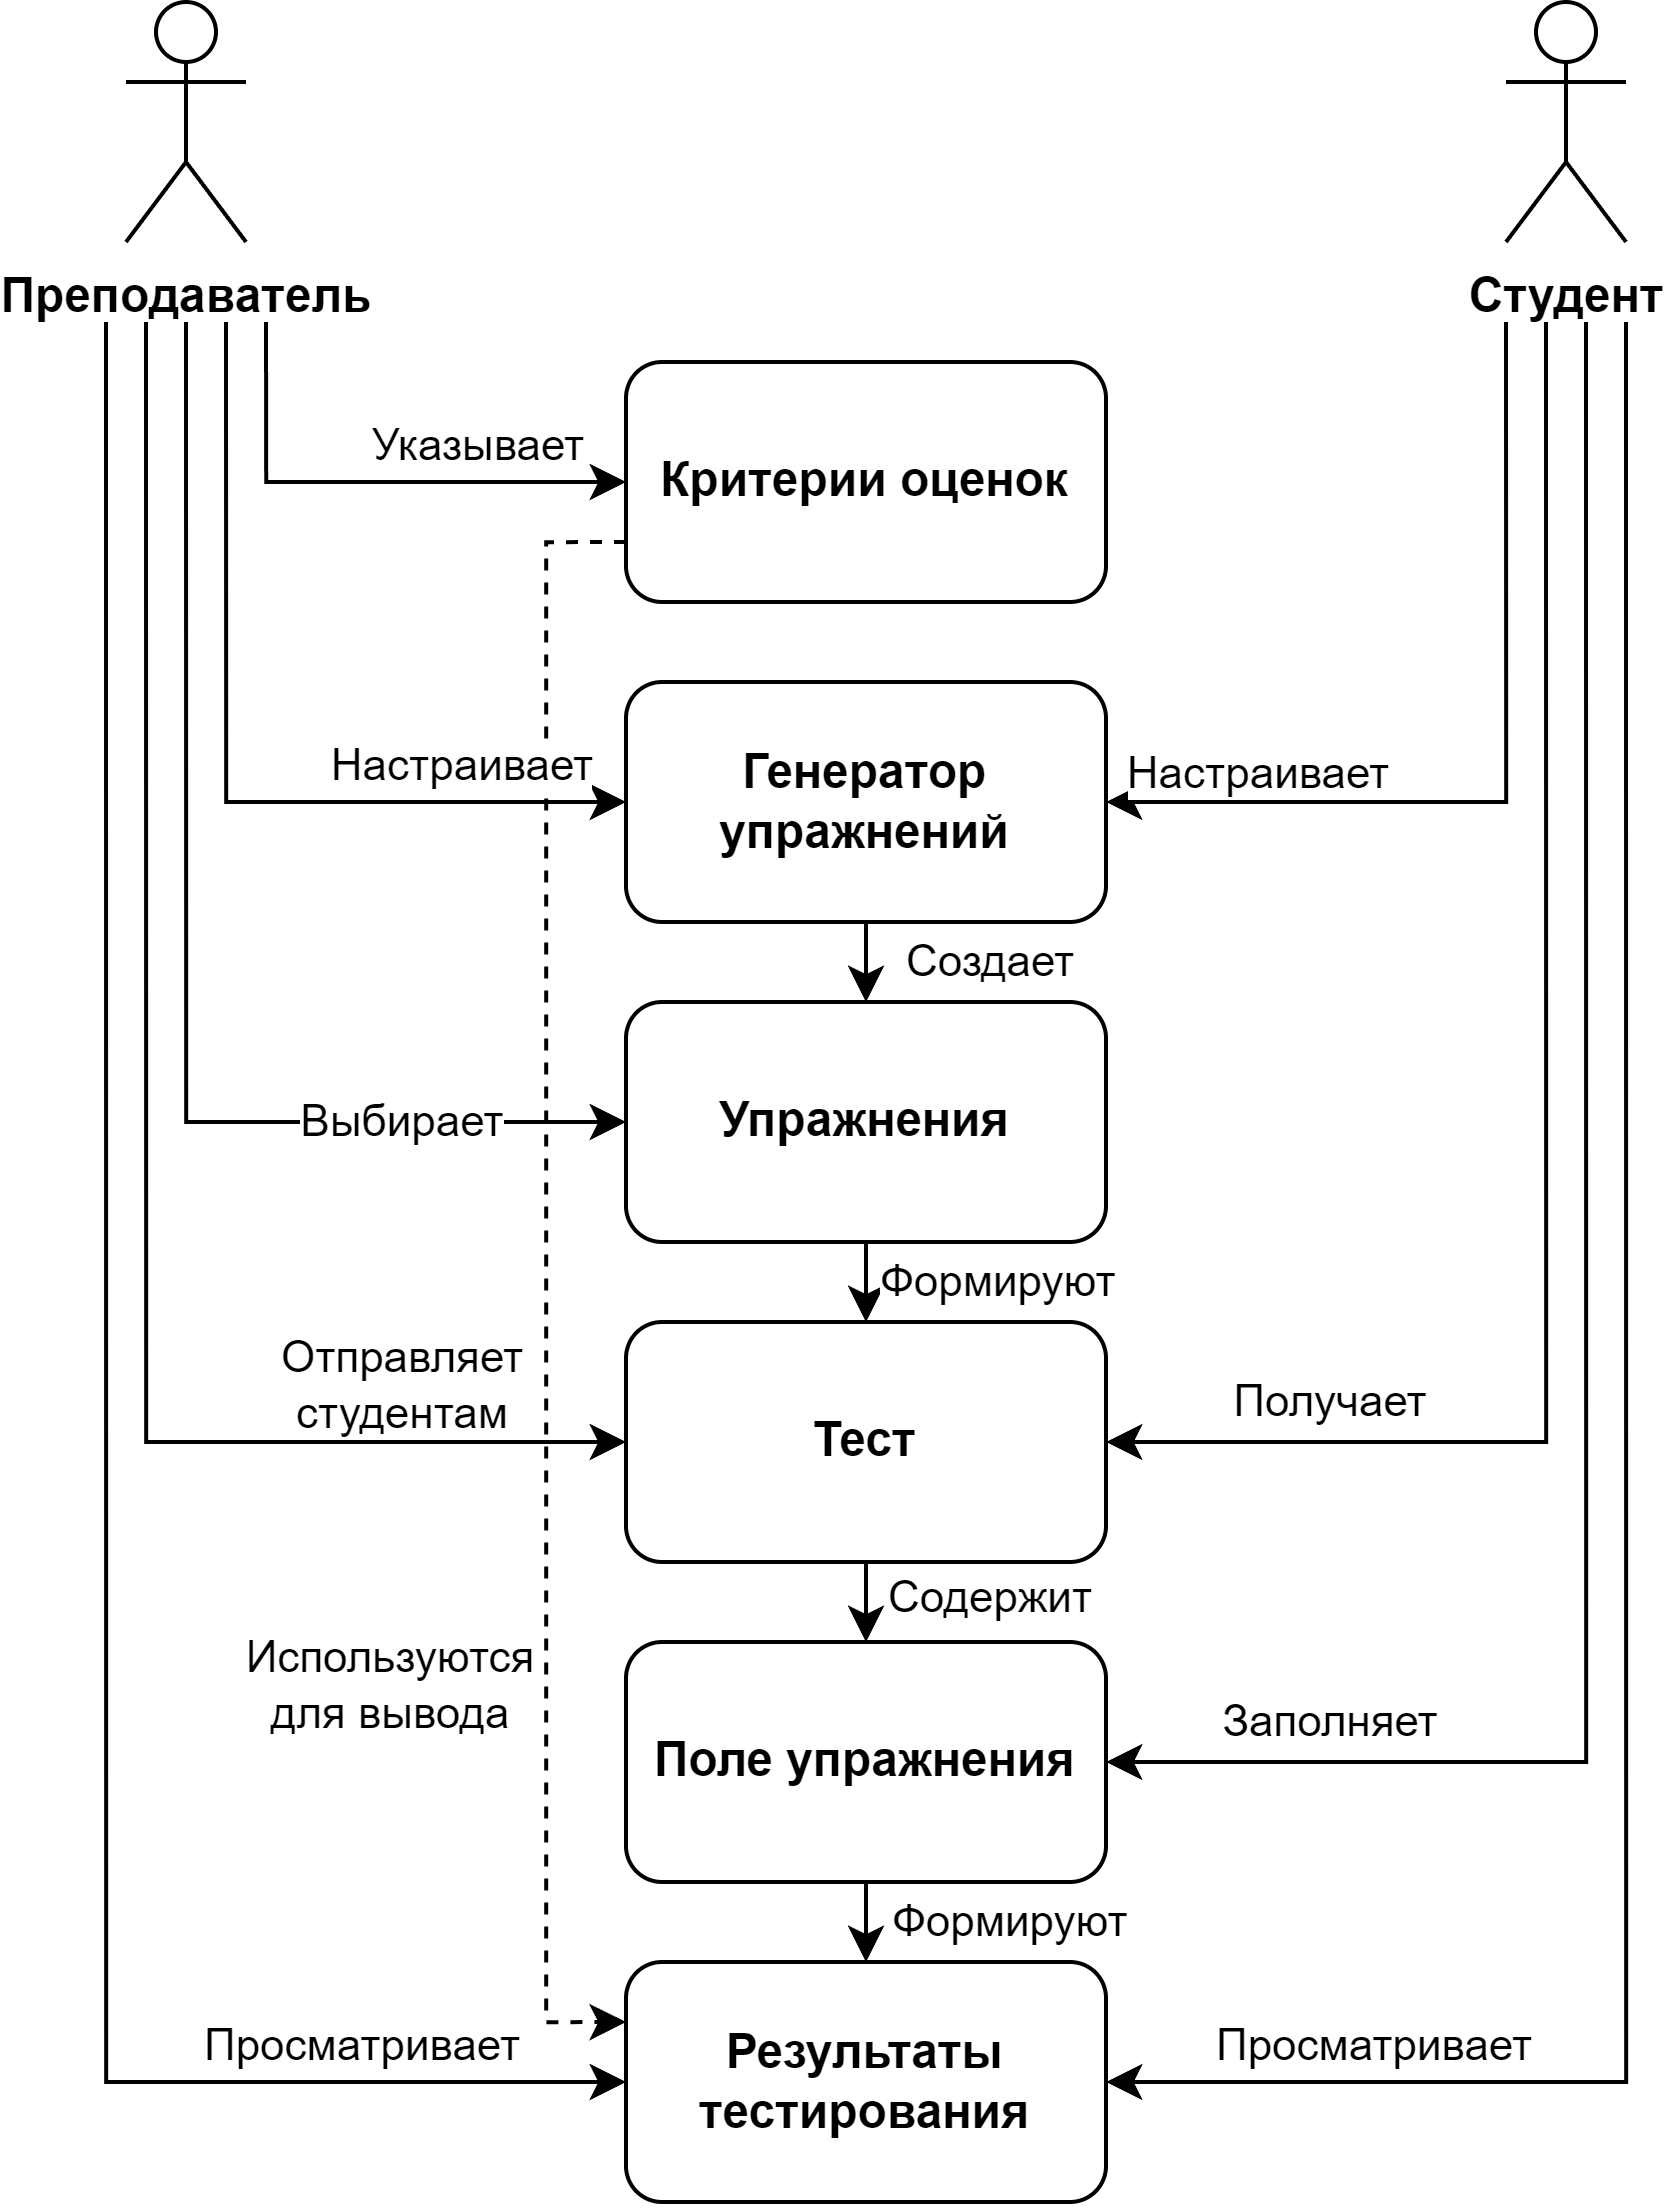

The diagram above was exported from draw.io. Its source (the exported page's mxGraphModel, read from the mxfile embedded in the PNG):
<mxGraphModel dx="1105" dy="620" grid="1" gridSize="10" guides="1" tooltips="1" connect="1" arrows="1" fold="1" page="1" pageScale="1" pageWidth="827" pageHeight="1169" math="0" shadow="0">
  <root>
    <mxCell id="0" />
    <mxCell id="1" parent="0" />
    <mxCell id="5jPX9nh4GCpduCWvJ7Wr-9" style="edgeStyle=orthogonalEdgeStyle;rounded=0;orthogonalLoop=1;jettySize=auto;html=1;entryX=0;entryY=0.5;entryDx=0;entryDy=0;" edge="1" parent="1" target="5jPX9nh4GCpduCWvJ7Wr-3">
      <mxGeometry relative="1" as="geometry">
        <mxPoint x="270" y="150" as="sourcePoint" />
        <Array as="points">
          <mxPoint x="270" y="190" />
        </Array>
      </mxGeometry>
    </mxCell>
    <mxCell id="5jPX9nh4GCpduCWvJ7Wr-13" value="Указывает" style="edgeLabel;html=1;align=center;verticalAlign=middle;resizable=0;points=[];" vertex="1" connectable="0" parent="5jPX9nh4GCpduCWvJ7Wr-9">
      <mxGeometry x="0.2438" relative="1" as="geometry">
        <mxPoint x="11" y="-10" as="offset" />
      </mxGeometry>
    </mxCell>
    <mxCell id="5jPX9nh4GCpduCWvJ7Wr-1" value="Преподаватель" style="shape=umlActor;verticalLabelPosition=bottom;verticalAlign=top;html=1;outlineConnect=0;fontStyle=1" vertex="1" parent="1">
      <mxGeometry x="235" y="70" width="30" height="60" as="geometry" />
    </mxCell>
    <mxCell id="5jPX9nh4GCpduCWvJ7Wr-2" value="Студент" style="shape=umlActor;verticalLabelPosition=bottom;verticalAlign=top;html=1;outlineConnect=0;fontStyle=1" vertex="1" parent="1">
      <mxGeometry x="580" y="70" width="30" height="60" as="geometry" />
    </mxCell>
    <mxCell id="5jPX9nh4GCpduCWvJ7Wr-33" style="edgeStyle=orthogonalEdgeStyle;rounded=0;orthogonalLoop=1;jettySize=auto;html=1;exitX=0;exitY=0.75;exitDx=0;exitDy=0;entryX=0;entryY=0.25;entryDx=0;entryDy=0;dashed=1;" edge="1" parent="1" source="5jPX9nh4GCpduCWvJ7Wr-3" target="5jPX9nh4GCpduCWvJ7Wr-8">
      <mxGeometry relative="1" as="geometry" />
    </mxCell>
    <mxCell id="5jPX9nh4GCpduCWvJ7Wr-34" value="Используются&lt;br&gt;для вывода" style="edgeLabel;html=1;align=center;verticalAlign=middle;resizable=0;points=[];" vertex="1" connectable="0" parent="5jPX9nh4GCpduCWvJ7Wr-33">
      <mxGeometry x="0.1728" y="-2" relative="1" as="geometry">
        <mxPoint x="-38" y="65" as="offset" />
      </mxGeometry>
    </mxCell>
    <mxCell id="5jPX9nh4GCpduCWvJ7Wr-3" value="Критерии оценок" style="rounded=1;whiteSpace=wrap;html=1;fontStyle=1" vertex="1" parent="1">
      <mxGeometry x="360" y="160" width="120" height="60" as="geometry" />
    </mxCell>
    <mxCell id="5jPX9nh4GCpduCWvJ7Wr-17" style="edgeStyle=orthogonalEdgeStyle;rounded=0;orthogonalLoop=1;jettySize=auto;html=1;exitX=0.5;exitY=1;exitDx=0;exitDy=0;entryX=0.5;entryY=0;entryDx=0;entryDy=0;" edge="1" parent="1" source="5jPX9nh4GCpduCWvJ7Wr-4" target="5jPX9nh4GCpduCWvJ7Wr-5">
      <mxGeometry relative="1" as="geometry" />
    </mxCell>
    <mxCell id="5jPX9nh4GCpduCWvJ7Wr-18" value="Создает" style="edgeLabel;html=1;align=center;verticalAlign=middle;resizable=0;points=[];" vertex="1" connectable="0" parent="5jPX9nh4GCpduCWvJ7Wr-17">
      <mxGeometry x="-0.05" relative="1" as="geometry">
        <mxPoint x="30" as="offset" />
      </mxGeometry>
    </mxCell>
    <mxCell id="5jPX9nh4GCpduCWvJ7Wr-4" value="Генератор упражнений" style="rounded=1;whiteSpace=wrap;html=1;fontStyle=1" vertex="1" parent="1">
      <mxGeometry x="360" y="240" width="120" height="60" as="geometry" />
    </mxCell>
    <mxCell id="5jPX9nh4GCpduCWvJ7Wr-19" style="edgeStyle=orthogonalEdgeStyle;rounded=0;orthogonalLoop=1;jettySize=auto;html=1;exitX=0.5;exitY=1;exitDx=0;exitDy=0;entryX=0.5;entryY=0;entryDx=0;entryDy=0;" edge="1" parent="1" source="5jPX9nh4GCpduCWvJ7Wr-5" target="5jPX9nh4GCpduCWvJ7Wr-6">
      <mxGeometry relative="1" as="geometry" />
    </mxCell>
    <mxCell id="5jPX9nh4GCpduCWvJ7Wr-20" value="Формируют" style="edgeLabel;html=1;align=center;verticalAlign=middle;resizable=0;points=[];" vertex="1" connectable="0" parent="5jPX9nh4GCpduCWvJ7Wr-19">
      <mxGeometry x="-0.2167" y="1" relative="1" as="geometry">
        <mxPoint x="31" y="2" as="offset" />
      </mxGeometry>
    </mxCell>
    <mxCell id="5jPX9nh4GCpduCWvJ7Wr-5" value="Упражнения" style="rounded=1;whiteSpace=wrap;html=1;fontStyle=1" vertex="1" parent="1">
      <mxGeometry x="360" y="320" width="120" height="60" as="geometry" />
    </mxCell>
    <mxCell id="5jPX9nh4GCpduCWvJ7Wr-21" style="edgeStyle=orthogonalEdgeStyle;rounded=0;orthogonalLoop=1;jettySize=auto;html=1;exitX=0.5;exitY=1;exitDx=0;exitDy=0;entryX=0.5;entryY=0;entryDx=0;entryDy=0;" edge="1" parent="1" source="5jPX9nh4GCpduCWvJ7Wr-6" target="5jPX9nh4GCpduCWvJ7Wr-7">
      <mxGeometry relative="1" as="geometry" />
    </mxCell>
    <mxCell id="5jPX9nh4GCpduCWvJ7Wr-22" value="Содержит" style="edgeLabel;html=1;align=center;verticalAlign=middle;resizable=0;points=[];" vertex="1" connectable="0" parent="5jPX9nh4GCpduCWvJ7Wr-21">
      <mxGeometry x="-0.1333" y="2" relative="1" as="geometry">
        <mxPoint x="28" as="offset" />
      </mxGeometry>
    </mxCell>
    <mxCell id="5jPX9nh4GCpduCWvJ7Wr-6" value="Тест" style="rounded=1;whiteSpace=wrap;html=1;fontStyle=1" vertex="1" parent="1">
      <mxGeometry x="360" y="400" width="120" height="60" as="geometry" />
    </mxCell>
    <mxCell id="5jPX9nh4GCpduCWvJ7Wr-41" style="edgeStyle=orthogonalEdgeStyle;rounded=0;orthogonalLoop=1;jettySize=auto;html=1;exitX=0.5;exitY=1;exitDx=0;exitDy=0;entryX=0.5;entryY=0;entryDx=0;entryDy=0;" edge="1" parent="1" source="5jPX9nh4GCpduCWvJ7Wr-7" target="5jPX9nh4GCpduCWvJ7Wr-8">
      <mxGeometry relative="1" as="geometry" />
    </mxCell>
    <mxCell id="5jPX9nh4GCpduCWvJ7Wr-42" value="Формируют" style="edgeLabel;html=1;align=center;verticalAlign=middle;resizable=0;points=[];" vertex="1" connectable="0" parent="5jPX9nh4GCpduCWvJ7Wr-41">
      <mxGeometry x="-0.34" y="-4" relative="1" as="geometry">
        <mxPoint x="39" y="3" as="offset" />
      </mxGeometry>
    </mxCell>
    <mxCell id="5jPX9nh4GCpduCWvJ7Wr-7" value="Поле упражнения" style="rounded=1;whiteSpace=wrap;html=1;fontStyle=1" vertex="1" parent="1">
      <mxGeometry x="360" y="480" width="120" height="60" as="geometry" />
    </mxCell>
    <mxCell id="5jPX9nh4GCpduCWvJ7Wr-8" value="Результаты тестирования" style="rounded=1;whiteSpace=wrap;html=1;fontStyle=1" vertex="1" parent="1">
      <mxGeometry x="360" y="560" width="120" height="60" as="geometry" />
    </mxCell>
    <mxCell id="5jPX9nh4GCpduCWvJ7Wr-10" style="edgeStyle=orthogonalEdgeStyle;rounded=0;orthogonalLoop=1;jettySize=auto;html=1;entryX=0;entryY=0.5;entryDx=0;entryDy=0;" edge="1" parent="1" target="5jPX9nh4GCpduCWvJ7Wr-4">
      <mxGeometry relative="1" as="geometry">
        <mxPoint x="260" y="150" as="sourcePoint" />
        <mxPoint x="360" y="190" as="targetPoint" />
        <Array as="points">
          <mxPoint x="260" y="270" />
        </Array>
      </mxGeometry>
    </mxCell>
    <mxCell id="5jPX9nh4GCpduCWvJ7Wr-14" value="Настраивает" style="edgeLabel;html=1;align=center;verticalAlign=middle;resizable=0;points=[];" vertex="1" connectable="0" parent="5jPX9nh4GCpduCWvJ7Wr-10">
      <mxGeometry x="0.5027" y="1" relative="1" as="geometry">
        <mxPoint x="13" y="-9" as="offset" />
      </mxGeometry>
    </mxCell>
    <mxCell id="5jPX9nh4GCpduCWvJ7Wr-11" style="edgeStyle=orthogonalEdgeStyle;rounded=0;orthogonalLoop=1;jettySize=auto;html=1;entryX=0;entryY=0.5;entryDx=0;entryDy=0;" edge="1" parent="1" target="5jPX9nh4GCpduCWvJ7Wr-5">
      <mxGeometry relative="1" as="geometry">
        <mxPoint x="250" y="150" as="sourcePoint" />
        <mxPoint x="360" y="270" as="targetPoint" />
        <Array as="points">
          <mxPoint x="250" y="350" />
        </Array>
      </mxGeometry>
    </mxCell>
    <mxCell id="5jPX9nh4GCpduCWvJ7Wr-16" value="Выбирает" style="edgeLabel;html=1;align=center;verticalAlign=middle;resizable=0;points=[];" vertex="1" connectable="0" parent="5jPX9nh4GCpduCWvJ7Wr-11">
      <mxGeometry x="0.6343" y="1" relative="1" as="geometry">
        <mxPoint as="offset" />
      </mxGeometry>
    </mxCell>
    <mxCell id="5jPX9nh4GCpduCWvJ7Wr-12" style="edgeStyle=orthogonalEdgeStyle;rounded=0;orthogonalLoop=1;jettySize=auto;html=1;entryX=0;entryY=0.5;entryDx=0;entryDy=0;" edge="1" parent="1" target="5jPX9nh4GCpduCWvJ7Wr-6">
      <mxGeometry relative="1" as="geometry">
        <mxPoint x="240" y="150" as="sourcePoint" />
        <mxPoint x="340" y="400" as="targetPoint" />
        <Array as="points">
          <mxPoint x="240" y="430" />
        </Array>
      </mxGeometry>
    </mxCell>
    <mxCell id="5jPX9nh4GCpduCWvJ7Wr-23" value="Отправляет&lt;br&gt;студентам" style="edgeLabel;html=1;align=center;verticalAlign=middle;resizable=0;points=[];" vertex="1" connectable="0" parent="5jPX9nh4GCpduCWvJ7Wr-12">
      <mxGeometry x="0.7186" y="2" relative="1" as="geometry">
        <mxPoint y="-13" as="offset" />
      </mxGeometry>
    </mxCell>
    <mxCell id="5jPX9nh4GCpduCWvJ7Wr-24" style="edgeStyle=orthogonalEdgeStyle;rounded=0;orthogonalLoop=1;jettySize=auto;html=1;entryX=0;entryY=0.5;entryDx=0;entryDy=0;" edge="1" parent="1" target="5jPX9nh4GCpduCWvJ7Wr-8">
      <mxGeometry relative="1" as="geometry">
        <mxPoint x="230" y="150" as="sourcePoint" />
        <mxPoint x="350" y="430" as="targetPoint" />
        <Array as="points">
          <mxPoint x="230" y="590" />
        </Array>
      </mxGeometry>
    </mxCell>
    <mxCell id="5jPX9nh4GCpduCWvJ7Wr-25" value="Просматривает" style="edgeLabel;html=1;align=center;verticalAlign=middle;resizable=0;points=[];" vertex="1" connectable="0" parent="5jPX9nh4GCpduCWvJ7Wr-24">
      <mxGeometry x="0.7186" y="2" relative="1" as="geometry">
        <mxPoint x="14" y="-8" as="offset" />
      </mxGeometry>
    </mxCell>
    <mxCell id="5jPX9nh4GCpduCWvJ7Wr-28" style="edgeStyle=orthogonalEdgeStyle;rounded=0;orthogonalLoop=1;jettySize=auto;html=1;entryX=1;entryY=0.5;entryDx=0;entryDy=0;" edge="1" parent="1" target="5jPX9nh4GCpduCWvJ7Wr-4">
      <mxGeometry relative="1" as="geometry">
        <mxPoint x="580" y="150" as="sourcePoint" />
        <mxPoint x="660" y="270" as="targetPoint" />
        <Array as="points">
          <mxPoint x="580" y="270" />
        </Array>
      </mxGeometry>
    </mxCell>
    <mxCell id="5jPX9nh4GCpduCWvJ7Wr-29" value="Настраивает" style="edgeLabel;html=1;align=center;verticalAlign=middle;resizable=0;points=[];" vertex="1" connectable="0" parent="5jPX9nh4GCpduCWvJ7Wr-28">
      <mxGeometry x="0.5027" y="1" relative="1" as="geometry">
        <mxPoint x="-17" y="-9" as="offset" />
      </mxGeometry>
    </mxCell>
    <mxCell id="5jPX9nh4GCpduCWvJ7Wr-35" style="edgeStyle=orthogonalEdgeStyle;rounded=0;orthogonalLoop=1;jettySize=auto;html=1;entryX=1;entryY=0.5;entryDx=0;entryDy=0;" edge="1" parent="1" target="5jPX9nh4GCpduCWvJ7Wr-6">
      <mxGeometry relative="1" as="geometry">
        <mxPoint x="590" y="150" as="sourcePoint" />
        <mxPoint x="480" y="430" as="targetPoint" />
        <Array as="points">
          <mxPoint x="590" y="430" />
        </Array>
      </mxGeometry>
    </mxCell>
    <mxCell id="5jPX9nh4GCpduCWvJ7Wr-36" value="Получает" style="edgeLabel;html=1;align=center;verticalAlign=middle;resizable=0;points=[];" vertex="1" connectable="0" parent="5jPX9nh4GCpduCWvJ7Wr-35">
      <mxGeometry x="0.7186" y="2" relative="1" as="geometry">
        <mxPoint y="-13" as="offset" />
      </mxGeometry>
    </mxCell>
    <mxCell id="5jPX9nh4GCpduCWvJ7Wr-37" style="edgeStyle=orthogonalEdgeStyle;rounded=0;orthogonalLoop=1;jettySize=auto;html=1;entryX=1;entryY=0.5;entryDx=0;entryDy=0;" edge="1" parent="1" target="5jPX9nh4GCpduCWvJ7Wr-7">
      <mxGeometry relative="1" as="geometry">
        <mxPoint x="600" y="150" as="sourcePoint" />
        <mxPoint x="480" y="510" as="targetPoint" />
        <Array as="points">
          <mxPoint x="600" y="510" />
        </Array>
      </mxGeometry>
    </mxCell>
    <mxCell id="5jPX9nh4GCpduCWvJ7Wr-38" value="Заполняет" style="edgeLabel;html=1;align=center;verticalAlign=middle;resizable=0;points=[];" vertex="1" connectable="0" parent="5jPX9nh4GCpduCWvJ7Wr-37">
      <mxGeometry x="0.7186" y="2" relative="1" as="geometry">
        <mxPoint x="-12" y="-13" as="offset" />
      </mxGeometry>
    </mxCell>
    <mxCell id="5jPX9nh4GCpduCWvJ7Wr-39" style="edgeStyle=orthogonalEdgeStyle;rounded=0;orthogonalLoop=1;jettySize=auto;html=1;" edge="1" parent="1">
      <mxGeometry relative="1" as="geometry">
        <mxPoint x="610" y="150" as="sourcePoint" />
        <mxPoint x="480" y="590" as="targetPoint" />
        <Array as="points">
          <mxPoint x="610" y="590" />
        </Array>
      </mxGeometry>
    </mxCell>
    <mxCell id="5jPX9nh4GCpduCWvJ7Wr-40" value="Просматривает" style="edgeLabel;html=1;align=center;verticalAlign=middle;resizable=0;points=[];" vertex="1" connectable="0" parent="5jPX9nh4GCpduCWvJ7Wr-39">
      <mxGeometry x="0.7186" y="2" relative="1" as="geometry">
        <mxPoint x="-14" y="-12" as="offset" />
      </mxGeometry>
    </mxCell>
  </root>
</mxGraphModel>